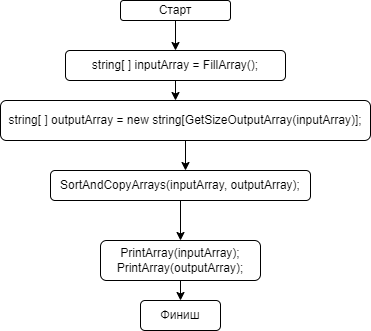

The diagram above was exported from draw.io. Its source (the exported page's mxGraphModel, read from the mxfile embedded in the PNG):
<mxGraphModel dx="990" dy="590" grid="1" gridSize="10" guides="1" tooltips="1" connect="1" arrows="1" fold="1" page="1" pageScale="1" pageWidth="827" pageHeight="1169" math="0" shadow="0">
  <root>
    <mxCell id="0" />
    <mxCell id="1" parent="0" />
    <mxCell id="3" style="edgeStyle=none;html=1;exitX=0.5;exitY=1;exitDx=0;exitDy=0;" edge="1" parent="1" source="2">
      <mxGeometry relative="1" as="geometry">
        <mxPoint x="385" y="60" as="targetPoint" />
      </mxGeometry>
    </mxCell>
    <mxCell id="2" value="Старт" style="rounded=1;whiteSpace=wrap;html=1;" vertex="1" parent="1">
      <mxGeometry x="330" y="10" width="110" height="20" as="geometry" />
    </mxCell>
    <mxCell id="5" style="edgeStyle=none;html=1;exitX=0.5;exitY=1;exitDx=0;exitDy=0;" edge="1" parent="1" source="4">
      <mxGeometry relative="1" as="geometry">
        <mxPoint x="385" y="110" as="targetPoint" />
      </mxGeometry>
    </mxCell>
    <mxCell id="4" value="string[ ] inputArray = FillArray();&lt;br&gt;" style="rounded=1;whiteSpace=wrap;html=1;" vertex="1" parent="1">
      <mxGeometry x="275" y="60" width="220" height="30" as="geometry" />
    </mxCell>
    <mxCell id="7" style="edgeStyle=none;html=1;exitX=0.5;exitY=1;exitDx=0;exitDy=0;" edge="1" parent="1" source="6">
      <mxGeometry relative="1" as="geometry">
        <mxPoint x="395" y="180" as="targetPoint" />
      </mxGeometry>
    </mxCell>
    <mxCell id="6" value="&lt;span&gt;string[ ] outputArray = new string[GetSizeOutputArray(inputArray)];&lt;/span&gt;" style="rounded=1;whiteSpace=wrap;html=1;" vertex="1" parent="1">
      <mxGeometry x="210" y="110" width="370" height="40" as="geometry" />
    </mxCell>
    <mxCell id="11" style="edgeStyle=none;html=1;exitX=0.5;exitY=1;exitDx=0;exitDy=0;" edge="1" parent="1" source="8">
      <mxGeometry relative="1" as="geometry">
        <mxPoint x="390" y="250" as="targetPoint" />
      </mxGeometry>
    </mxCell>
    <mxCell id="8" value="SortAndCopyArrays(inputArray, outputArray);" style="rounded=1;whiteSpace=wrap;html=1;" vertex="1" parent="1">
      <mxGeometry x="260" y="180" width="260" height="30" as="geometry" />
    </mxCell>
    <mxCell id="13" style="edgeStyle=none;html=1;exitX=0.5;exitY=1;exitDx=0;exitDy=0;entryX=0.5;entryY=0;entryDx=0;entryDy=0;" edge="1" parent="1" source="9" target="12">
      <mxGeometry relative="1" as="geometry" />
    </mxCell>
    <mxCell id="9" value="PrintArray(inputArray);&lt;br&gt;PrintArray(outputArray);" style="rounded=1;whiteSpace=wrap;html=1;" vertex="1" parent="1">
      <mxGeometry x="310" y="250" width="160" height="40" as="geometry" />
    </mxCell>
    <mxCell id="12" value="Финиш" style="rounded=1;whiteSpace=wrap;html=1;" vertex="1" parent="1">
      <mxGeometry x="350" y="310" width="80" height="30" as="geometry" />
    </mxCell>
  </root>
</mxGraphModel>